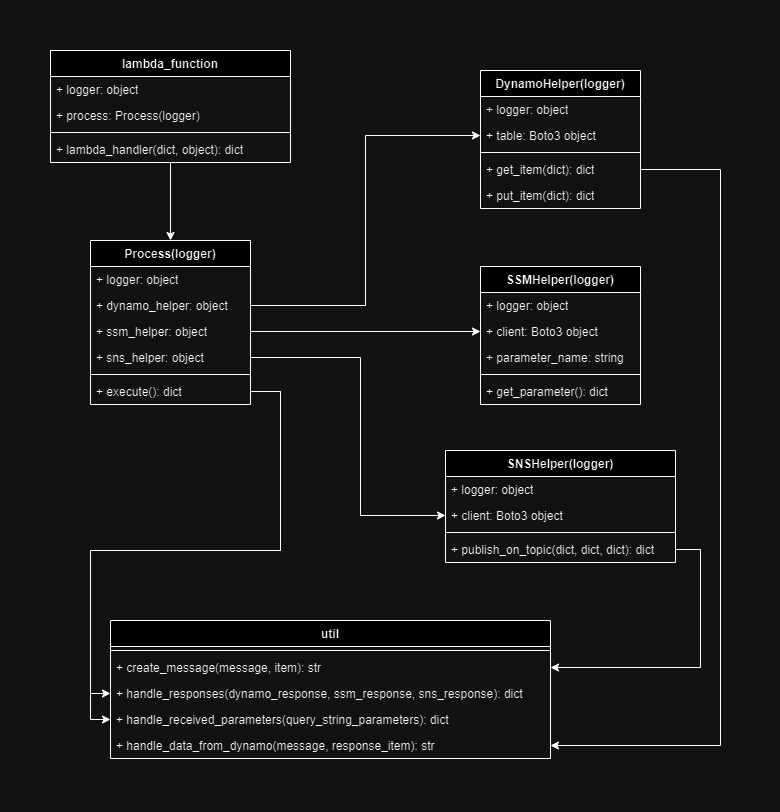

The diagram above was exported from draw.io. Its source (the exported page's mxGraphModel, read from the mxfile embedded in the PNG):
<mxGraphModel dx="2064" dy="1098" grid="1" gridSize="10" guides="1" tooltips="1" connect="1" arrows="1" fold="1" page="1" pageScale="1" pageWidth="850" pageHeight="1100" math="0" shadow="0">
  <root>
    <mxCell id="0" />
    <mxCell id="1" parent="0" />
    <mxCell id="oH6RPzibtwNuW5P-Pwvw-12" value="Process(logger)" style="swimlane;fontStyle=1;align=center;verticalAlign=top;childLayout=stackLayout;horizontal=1;startSize=26;horizontalStack=0;resizeParent=1;resizeParentMax=0;resizeLast=0;collapsible=1;marginBottom=0;whiteSpace=wrap;html=1;" vertex="1" parent="1">
      <mxGeometry x="130" y="386" width="160" height="164" as="geometry" />
    </mxCell>
    <mxCell id="oH6RPzibtwNuW5P-Pwvw-16" value="+ logger: object" style="text;strokeColor=none;fillColor=none;align=left;verticalAlign=top;spacingLeft=4;spacingRight=4;overflow=hidden;rotatable=0;points=[[0,0.5],[1,0.5]];portConstraint=eastwest;whiteSpace=wrap;html=1;" vertex="1" parent="oH6RPzibtwNuW5P-Pwvw-12">
      <mxGeometry y="26" width="160" height="26" as="geometry" />
    </mxCell>
    <mxCell id="oH6RPzibtwNuW5P-Pwvw-17" value="+ dynamo_helper: object" style="text;strokeColor=none;fillColor=none;align=left;verticalAlign=top;spacingLeft=4;spacingRight=4;overflow=hidden;rotatable=0;points=[[0,0.5],[1,0.5]];portConstraint=eastwest;whiteSpace=wrap;html=1;" vertex="1" parent="oH6RPzibtwNuW5P-Pwvw-12">
      <mxGeometry y="52" width="160" height="26" as="geometry" />
    </mxCell>
    <mxCell id="oH6RPzibtwNuW5P-Pwvw-18" value="+ ssm_helper: object" style="text;strokeColor=none;fillColor=none;align=left;verticalAlign=top;spacingLeft=4;spacingRight=4;overflow=hidden;rotatable=0;points=[[0,0.5],[1,0.5]];portConstraint=eastwest;whiteSpace=wrap;html=1;" vertex="1" parent="oH6RPzibtwNuW5P-Pwvw-12">
      <mxGeometry y="78" width="160" height="26" as="geometry" />
    </mxCell>
    <mxCell id="oH6RPzibtwNuW5P-Pwvw-13" value="+ sns_helper: object" style="text;strokeColor=none;fillColor=none;align=left;verticalAlign=top;spacingLeft=4;spacingRight=4;overflow=hidden;rotatable=0;points=[[0,0.5],[1,0.5]];portConstraint=eastwest;whiteSpace=wrap;html=1;" vertex="1" parent="oH6RPzibtwNuW5P-Pwvw-12">
      <mxGeometry y="104" width="160" height="26" as="geometry" />
    </mxCell>
    <mxCell id="oH6RPzibtwNuW5P-Pwvw-14" value="" style="line;strokeWidth=1;fillColor=none;align=left;verticalAlign=middle;spacingTop=-1;spacingLeft=3;spacingRight=3;rotatable=0;labelPosition=right;points=[];portConstraint=eastwest;strokeColor=inherit;" vertex="1" parent="oH6RPzibtwNuW5P-Pwvw-12">
      <mxGeometry y="130" width="160" height="8" as="geometry" />
    </mxCell>
    <mxCell id="oH6RPzibtwNuW5P-Pwvw-15" value="+ execute(): dict" style="text;strokeColor=none;fillColor=none;align=left;verticalAlign=top;spacingLeft=4;spacingRight=4;overflow=hidden;rotatable=0;points=[[0,0.5],[1,0.5]];portConstraint=eastwest;whiteSpace=wrap;html=1;" vertex="1" parent="oH6RPzibtwNuW5P-Pwvw-12">
      <mxGeometry y="138" width="160" height="26" as="geometry" />
    </mxCell>
    <mxCell id="oH6RPzibtwNuW5P-Pwvw-19" value="DynamoHelper(logger)" style="swimlane;fontStyle=1;align=center;verticalAlign=top;childLayout=stackLayout;horizontal=1;startSize=26;horizontalStack=0;resizeParent=1;resizeParentMax=0;resizeLast=0;collapsible=1;marginBottom=0;whiteSpace=wrap;html=1;" vertex="1" parent="1">
      <mxGeometry x="520" y="216" width="160" height="138" as="geometry" />
    </mxCell>
    <mxCell id="oH6RPzibtwNuW5P-Pwvw-20" value="+ logger: object" style="text;strokeColor=none;fillColor=none;align=left;verticalAlign=top;spacingLeft=4;spacingRight=4;overflow=hidden;rotatable=0;points=[[0,0.5],[1,0.5]];portConstraint=eastwest;whiteSpace=wrap;html=1;" vertex="1" parent="oH6RPzibtwNuW5P-Pwvw-19">
      <mxGeometry y="26" width="160" height="26" as="geometry" />
    </mxCell>
    <mxCell id="oH6RPzibtwNuW5P-Pwvw-21" value="+ table: Boto3 object" style="text;strokeColor=none;fillColor=none;align=left;verticalAlign=top;spacingLeft=4;spacingRight=4;overflow=hidden;rotatable=0;points=[[0,0.5],[1,0.5]];portConstraint=eastwest;whiteSpace=wrap;html=1;" vertex="1" parent="oH6RPzibtwNuW5P-Pwvw-19">
      <mxGeometry y="52" width="160" height="26" as="geometry" />
    </mxCell>
    <mxCell id="oH6RPzibtwNuW5P-Pwvw-24" value="" style="line;strokeWidth=1;fillColor=none;align=left;verticalAlign=middle;spacingTop=-1;spacingLeft=3;spacingRight=3;rotatable=0;labelPosition=right;points=[];portConstraint=eastwest;strokeColor=inherit;" vertex="1" parent="oH6RPzibtwNuW5P-Pwvw-19">
      <mxGeometry y="78" width="160" height="8" as="geometry" />
    </mxCell>
    <mxCell id="oH6RPzibtwNuW5P-Pwvw-25" value="+ get_item(dict): dict" style="text;strokeColor=none;fillColor=none;align=left;verticalAlign=top;spacingLeft=4;spacingRight=4;overflow=hidden;rotatable=0;points=[[0,0.5],[1,0.5]];portConstraint=eastwest;whiteSpace=wrap;html=1;" vertex="1" parent="oH6RPzibtwNuW5P-Pwvw-19">
      <mxGeometry y="86" width="160" height="26" as="geometry" />
    </mxCell>
    <mxCell id="oH6RPzibtwNuW5P-Pwvw-26" value="+ put_item(dict): dict" style="text;strokeColor=none;fillColor=none;align=left;verticalAlign=top;spacingLeft=4;spacingRight=4;overflow=hidden;rotatable=0;points=[[0,0.5],[1,0.5]];portConstraint=eastwest;whiteSpace=wrap;html=1;" vertex="1" parent="oH6RPzibtwNuW5P-Pwvw-19">
      <mxGeometry y="112" width="160" height="26" as="geometry" />
    </mxCell>
    <mxCell id="oH6RPzibtwNuW5P-Pwvw-27" style="edgeStyle=orthogonalEdgeStyle;rounded=0;orthogonalLoop=1;jettySize=auto;html=1;entryX=0;entryY=0.5;entryDx=0;entryDy=0;" edge="1" parent="1" source="oH6RPzibtwNuW5P-Pwvw-17" target="oH6RPzibtwNuW5P-Pwvw-21">
      <mxGeometry relative="1" as="geometry" />
    </mxCell>
    <mxCell id="oH6RPzibtwNuW5P-Pwvw-28" value="SSMHelper(logger)" style="swimlane;fontStyle=1;align=center;verticalAlign=top;childLayout=stackLayout;horizontal=1;startSize=26;horizontalStack=0;resizeParent=1;resizeParentMax=0;resizeLast=0;collapsible=1;marginBottom=0;whiteSpace=wrap;html=1;" vertex="1" parent="1">
      <mxGeometry x="520" y="412" width="160" height="138" as="geometry" />
    </mxCell>
    <mxCell id="oH6RPzibtwNuW5P-Pwvw-29" value="+ logger: object" style="text;strokeColor=none;fillColor=none;align=left;verticalAlign=top;spacingLeft=4;spacingRight=4;overflow=hidden;rotatable=0;points=[[0,0.5],[1,0.5]];portConstraint=eastwest;whiteSpace=wrap;html=1;" vertex="1" parent="oH6RPzibtwNuW5P-Pwvw-28">
      <mxGeometry y="26" width="160" height="26" as="geometry" />
    </mxCell>
    <mxCell id="oH6RPzibtwNuW5P-Pwvw-30" value="+ client: Boto3 object" style="text;strokeColor=none;fillColor=none;align=left;verticalAlign=top;spacingLeft=4;spacingRight=4;overflow=hidden;rotatable=0;points=[[0,0.5],[1,0.5]];portConstraint=eastwest;whiteSpace=wrap;html=1;" vertex="1" parent="oH6RPzibtwNuW5P-Pwvw-28">
      <mxGeometry y="52" width="160" height="26" as="geometry" />
    </mxCell>
    <mxCell id="oH6RPzibtwNuW5P-Pwvw-34" value="+ parameter_name: string" style="text;strokeColor=none;fillColor=none;align=left;verticalAlign=top;spacingLeft=4;spacingRight=4;overflow=hidden;rotatable=0;points=[[0,0.5],[1,0.5]];portConstraint=eastwest;whiteSpace=wrap;html=1;" vertex="1" parent="oH6RPzibtwNuW5P-Pwvw-28">
      <mxGeometry y="78" width="160" height="26" as="geometry" />
    </mxCell>
    <mxCell id="oH6RPzibtwNuW5P-Pwvw-31" value="" style="line;strokeWidth=1;fillColor=none;align=left;verticalAlign=middle;spacingTop=-1;spacingLeft=3;spacingRight=3;rotatable=0;labelPosition=right;points=[];portConstraint=eastwest;strokeColor=inherit;" vertex="1" parent="oH6RPzibtwNuW5P-Pwvw-28">
      <mxGeometry y="104" width="160" height="8" as="geometry" />
    </mxCell>
    <mxCell id="oH6RPzibtwNuW5P-Pwvw-33" value="+ get_parameter(): dict" style="text;strokeColor=none;fillColor=none;align=left;verticalAlign=top;spacingLeft=4;spacingRight=4;overflow=hidden;rotatable=0;points=[[0,0.5],[1,0.5]];portConstraint=eastwest;whiteSpace=wrap;html=1;" vertex="1" parent="oH6RPzibtwNuW5P-Pwvw-28">
      <mxGeometry y="112" width="160" height="26" as="geometry" />
    </mxCell>
    <mxCell id="oH6RPzibtwNuW5P-Pwvw-35" style="edgeStyle=orthogonalEdgeStyle;rounded=0;orthogonalLoop=1;jettySize=auto;html=1;entryX=0;entryY=0.5;entryDx=0;entryDy=0;" edge="1" parent="1" source="oH6RPzibtwNuW5P-Pwvw-18" target="oH6RPzibtwNuW5P-Pwvw-30">
      <mxGeometry relative="1" as="geometry" />
    </mxCell>
    <mxCell id="oH6RPzibtwNuW5P-Pwvw-36" value="SNSHelper(logger)" style="swimlane;fontStyle=1;align=center;verticalAlign=top;childLayout=stackLayout;horizontal=1;startSize=26;horizontalStack=0;resizeParent=1;resizeParentMax=0;resizeLast=0;collapsible=1;marginBottom=0;whiteSpace=wrap;html=1;" vertex="1" parent="1">
      <mxGeometry x="485" y="596" width="230" height="112" as="geometry" />
    </mxCell>
    <mxCell id="oH6RPzibtwNuW5P-Pwvw-37" value="+ logger: object" style="text;strokeColor=none;fillColor=none;align=left;verticalAlign=top;spacingLeft=4;spacingRight=4;overflow=hidden;rotatable=0;points=[[0,0.5],[1,0.5]];portConstraint=eastwest;whiteSpace=wrap;html=1;" vertex="1" parent="oH6RPzibtwNuW5P-Pwvw-36">
      <mxGeometry y="26" width="230" height="26" as="geometry" />
    </mxCell>
    <mxCell id="oH6RPzibtwNuW5P-Pwvw-38" value="+ client: Boto3 object" style="text;strokeColor=none;fillColor=none;align=left;verticalAlign=top;spacingLeft=4;spacingRight=4;overflow=hidden;rotatable=0;points=[[0,0.5],[1,0.5]];portConstraint=eastwest;whiteSpace=wrap;html=1;" vertex="1" parent="oH6RPzibtwNuW5P-Pwvw-36">
      <mxGeometry y="52" width="230" height="26" as="geometry" />
    </mxCell>
    <mxCell id="oH6RPzibtwNuW5P-Pwvw-40" value="" style="line;strokeWidth=1;fillColor=none;align=left;verticalAlign=middle;spacingTop=-1;spacingLeft=3;spacingRight=3;rotatable=0;labelPosition=right;points=[];portConstraint=eastwest;strokeColor=inherit;" vertex="1" parent="oH6RPzibtwNuW5P-Pwvw-36">
      <mxGeometry y="78" width="230" height="8" as="geometry" />
    </mxCell>
    <mxCell id="oH6RPzibtwNuW5P-Pwvw-41" value="+ publish_on_topic(dict, dict, dict): dict" style="text;strokeColor=none;fillColor=none;align=left;verticalAlign=top;spacingLeft=4;spacingRight=4;overflow=hidden;rotatable=0;points=[[0,0.5],[1,0.5]];portConstraint=eastwest;whiteSpace=wrap;html=1;" vertex="1" parent="oH6RPzibtwNuW5P-Pwvw-36">
      <mxGeometry y="86" width="230" height="26" as="geometry" />
    </mxCell>
    <mxCell id="oH6RPzibtwNuW5P-Pwvw-42" style="edgeStyle=orthogonalEdgeStyle;rounded=0;orthogonalLoop=1;jettySize=auto;html=1;entryX=0;entryY=0.5;entryDx=0;entryDy=0;" edge="1" parent="1" source="oH6RPzibtwNuW5P-Pwvw-13" target="oH6RPzibtwNuW5P-Pwvw-38">
      <mxGeometry relative="1" as="geometry">
        <Array as="points">
          <mxPoint x="400" y="503" />
          <mxPoint x="400" y="661" />
        </Array>
      </mxGeometry>
    </mxCell>
    <mxCell id="oH6RPzibtwNuW5P-Pwvw-44" value="util" style="swimlane;fontStyle=1;align=center;verticalAlign=top;childLayout=stackLayout;horizontal=1;startSize=26;horizontalStack=0;resizeParent=1;resizeParentMax=0;resizeLast=0;collapsible=1;marginBottom=0;whiteSpace=wrap;html=1;" vertex="1" parent="1">
      <mxGeometry x="150" y="766" width="440" height="138" as="geometry" />
    </mxCell>
    <mxCell id="oH6RPzibtwNuW5P-Pwvw-47" value="" style="line;strokeWidth=1;fillColor=none;align=left;verticalAlign=middle;spacingTop=-1;spacingLeft=3;spacingRight=3;rotatable=0;labelPosition=right;points=[];portConstraint=eastwest;strokeColor=inherit;" vertex="1" parent="oH6RPzibtwNuW5P-Pwvw-44">
      <mxGeometry y="26" width="440" height="8" as="geometry" />
    </mxCell>
    <mxCell id="oH6RPzibtwNuW5P-Pwvw-49" value="+ create_message(message, item): str" style="text;strokeColor=none;fillColor=none;align=left;verticalAlign=top;spacingLeft=4;spacingRight=4;overflow=hidden;rotatable=0;points=[[0,0.5],[1,0.5]];portConstraint=eastwest;whiteSpace=wrap;html=1;" vertex="1" parent="oH6RPzibtwNuW5P-Pwvw-44">
      <mxGeometry y="34" width="440" height="26" as="geometry" />
    </mxCell>
    <mxCell id="oH6RPzibtwNuW5P-Pwvw-51" value="+ handle_responses(dynamo_response, ssm_response, sns_response): dict" style="text;strokeColor=none;fillColor=none;align=left;verticalAlign=top;spacingLeft=4;spacingRight=4;overflow=hidden;rotatable=0;points=[[0,0.5],[1,0.5]];portConstraint=eastwest;whiteSpace=wrap;html=1;" vertex="1" parent="oH6RPzibtwNuW5P-Pwvw-44">
      <mxGeometry y="60" width="440" height="26" as="geometry" />
    </mxCell>
    <mxCell id="oH6RPzibtwNuW5P-Pwvw-50" value="+ handle_received_parameters(query_string_parameters): dict" style="text;strokeColor=none;fillColor=none;align=left;verticalAlign=top;spacingLeft=4;spacingRight=4;overflow=hidden;rotatable=0;points=[[0,0.5],[1,0.5]];portConstraint=eastwest;whiteSpace=wrap;html=1;" vertex="1" parent="oH6RPzibtwNuW5P-Pwvw-44">
      <mxGeometry y="86" width="440" height="26" as="geometry" />
    </mxCell>
    <mxCell id="oH6RPzibtwNuW5P-Pwvw-48" value="+ handle_data_from_dynamo(message, response_item): str" style="text;strokeColor=none;fillColor=none;align=left;verticalAlign=top;spacingLeft=4;spacingRight=4;overflow=hidden;rotatable=0;points=[[0,0.5],[1,0.5]];portConstraint=eastwest;whiteSpace=wrap;html=1;" vertex="1" parent="oH6RPzibtwNuW5P-Pwvw-44">
      <mxGeometry y="112" width="440" height="26" as="geometry" />
    </mxCell>
    <mxCell id="oH6RPzibtwNuW5P-Pwvw-43" style="edgeStyle=orthogonalEdgeStyle;rounded=0;orthogonalLoop=1;jettySize=auto;html=1;" edge="1" parent="1" source="oH6RPzibtwNuW5P-Pwvw-15" target="oH6RPzibtwNuW5P-Pwvw-51">
      <mxGeometry relative="1" as="geometry">
        <mxPoint x="340" y="756" as="targetPoint" />
        <Array as="points">
          <mxPoint x="320" y="537" />
          <mxPoint x="320" y="696" />
          <mxPoint x="130" y="696" />
          <mxPoint x="130" y="839" />
        </Array>
      </mxGeometry>
    </mxCell>
    <mxCell id="oH6RPzibtwNuW5P-Pwvw-52" style="edgeStyle=orthogonalEdgeStyle;rounded=0;orthogonalLoop=1;jettySize=auto;html=1;exitX=1;exitY=0.5;exitDx=0;exitDy=0;" edge="1" parent="1" source="oH6RPzibtwNuW5P-Pwvw-41" target="oH6RPzibtwNuW5P-Pwvw-49">
      <mxGeometry relative="1" as="geometry">
        <Array as="points">
          <mxPoint x="740" y="695" />
          <mxPoint x="740" y="813" />
        </Array>
      </mxGeometry>
    </mxCell>
    <mxCell id="oH6RPzibtwNuW5P-Pwvw-53" style="edgeStyle=orthogonalEdgeStyle;rounded=0;orthogonalLoop=1;jettySize=auto;html=1;" edge="1" parent="1" source="oH6RPzibtwNuW5P-Pwvw-15" target="oH6RPzibtwNuW5P-Pwvw-50">
      <mxGeometry relative="1" as="geometry">
        <Array as="points">
          <mxPoint x="320" y="537" />
          <mxPoint x="320" y="696" />
          <mxPoint x="130" y="696" />
          <mxPoint x="130" y="865" />
        </Array>
      </mxGeometry>
    </mxCell>
    <mxCell id="oH6RPzibtwNuW5P-Pwvw-54" style="edgeStyle=orthogonalEdgeStyle;rounded=0;orthogonalLoop=1;jettySize=auto;html=1;entryX=1;entryY=0.5;entryDx=0;entryDy=0;" edge="1" parent="1" source="oH6RPzibtwNuW5P-Pwvw-25" target="oH6RPzibtwNuW5P-Pwvw-48">
      <mxGeometry relative="1" as="geometry">
        <Array as="points">
          <mxPoint x="760" y="315" />
          <mxPoint x="760" y="891" />
        </Array>
      </mxGeometry>
    </mxCell>
    <mxCell id="oH6RPzibtwNuW5P-Pwvw-63" style="edgeStyle=orthogonalEdgeStyle;rounded=0;orthogonalLoop=1;jettySize=auto;html=1;" edge="1" parent="1" source="oH6RPzibtwNuW5P-Pwvw-56" target="oH6RPzibtwNuW5P-Pwvw-12">
      <mxGeometry relative="1" as="geometry" />
    </mxCell>
    <mxCell id="oH6RPzibtwNuW5P-Pwvw-56" value="lambda_function" style="swimlane;fontStyle=1;align=center;verticalAlign=top;childLayout=stackLayout;horizontal=1;startSize=26;horizontalStack=0;resizeParent=1;resizeParentMax=0;resizeLast=0;collapsible=1;marginBottom=0;whiteSpace=wrap;html=1;" vertex="1" parent="1">
      <mxGeometry x="90" y="196" width="240" height="112" as="geometry" />
    </mxCell>
    <mxCell id="oH6RPzibtwNuW5P-Pwvw-57" value="+ logger: object" style="text;strokeColor=none;fillColor=none;align=left;verticalAlign=top;spacingLeft=4;spacingRight=4;overflow=hidden;rotatable=0;points=[[0,0.5],[1,0.5]];portConstraint=eastwest;whiteSpace=wrap;html=1;" vertex="1" parent="oH6RPzibtwNuW5P-Pwvw-56">
      <mxGeometry y="26" width="240" height="26" as="geometry" />
    </mxCell>
    <mxCell id="oH6RPzibtwNuW5P-Pwvw-58" value="+ process: Process(logger)" style="text;strokeColor=none;fillColor=none;align=left;verticalAlign=top;spacingLeft=4;spacingRight=4;overflow=hidden;rotatable=0;points=[[0,0.5],[1,0.5]];portConstraint=eastwest;whiteSpace=wrap;html=1;" vertex="1" parent="oH6RPzibtwNuW5P-Pwvw-56">
      <mxGeometry y="52" width="240" height="26" as="geometry" />
    </mxCell>
    <mxCell id="oH6RPzibtwNuW5P-Pwvw-61" value="" style="line;strokeWidth=1;fillColor=none;align=left;verticalAlign=middle;spacingTop=-1;spacingLeft=3;spacingRight=3;rotatable=0;labelPosition=right;points=[];portConstraint=eastwest;strokeColor=inherit;" vertex="1" parent="oH6RPzibtwNuW5P-Pwvw-56">
      <mxGeometry y="78" width="240" height="8" as="geometry" />
    </mxCell>
    <mxCell id="oH6RPzibtwNuW5P-Pwvw-62" value="+ lambda_handler(dict, object): dict" style="text;strokeColor=none;fillColor=none;align=left;verticalAlign=top;spacingLeft=4;spacingRight=4;overflow=hidden;rotatable=0;points=[[0,0.5],[1,0.5]];portConstraint=eastwest;whiteSpace=wrap;html=1;" vertex="1" parent="oH6RPzibtwNuW5P-Pwvw-56">
      <mxGeometry y="86" width="240" height="26" as="geometry" />
    </mxCell>
  </root>
</mxGraphModel>